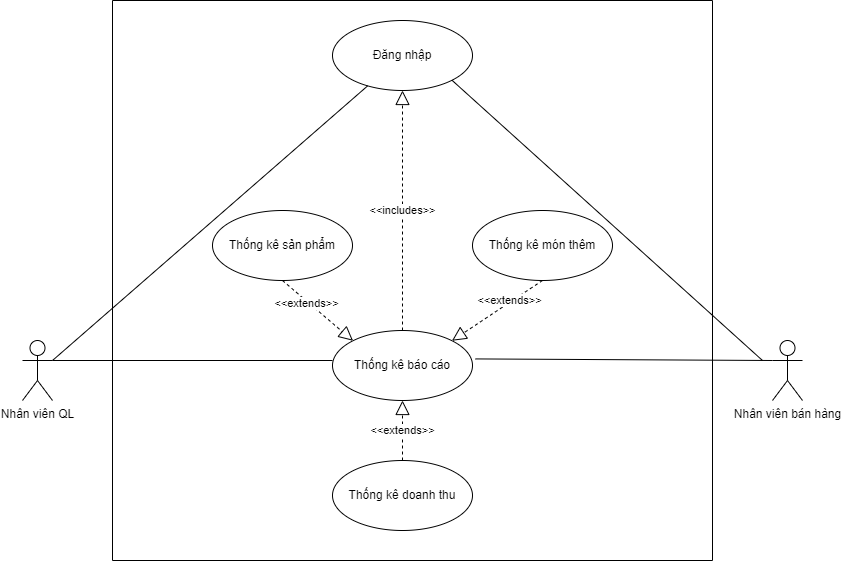

The diagram above was exported from draw.io. Its source (the exported page's mxGraphModel, read from the mxfile embedded in the PNG):
<mxGraphModel dx="1038" dy="1741" grid="1" gridSize="10" guides="1" tooltips="1" connect="1" arrows="1" fold="1" page="1" pageScale="1" pageWidth="850" pageHeight="1100" math="0" shadow="0">
  <root>
    <mxCell id="0" />
    <mxCell id="1" parent="0" />
    <mxCell id="H2jqgOgX7sUfRn8koQII-1" value="Thống kê báo cáo" style="ellipse;whiteSpace=wrap;html=1;" vertex="1" parent="1">
      <mxGeometry x="780" y="250" width="140" height="70" as="geometry" />
    </mxCell>
    <mxCell id="H2jqgOgX7sUfRn8koQII-2" value="Đăng nhập" style="ellipse;whiteSpace=wrap;html=1;" vertex="1" parent="1">
      <mxGeometry x="780" y="-60" width="140" height="70" as="geometry" />
    </mxCell>
    <mxCell id="H2jqgOgX7sUfRn8koQII-3" value="" style="endArrow=none;html=1;rounded=0;exitX=1;exitY=0.3333333333333333;exitDx=0;exitDy=0;exitPerimeter=0;" edge="1" parent="1" source="H2jqgOgX7sUfRn8koQII-8">
      <mxGeometry width="50" height="50" relative="1" as="geometry">
        <mxPoint x="440" y="270" as="sourcePoint" />
        <mxPoint x="780" y="280" as="targetPoint" />
      </mxGeometry>
    </mxCell>
    <mxCell id="H2jqgOgX7sUfRn8koQII-4" value="" style="endArrow=none;html=1;rounded=0;exitX=1;exitY=0.3333333333333333;exitDx=0;exitDy=0;exitPerimeter=0;" edge="1" parent="1" source="H2jqgOgX7sUfRn8koQII-8" target="H2jqgOgX7sUfRn8koQII-2">
      <mxGeometry width="50" height="50" relative="1" as="geometry">
        <mxPoint x="422.6923076923076" y="250" as="sourcePoint" />
        <mxPoint x="450" y="150" as="targetPoint" />
      </mxGeometry>
    </mxCell>
    <mxCell id="H2jqgOgX7sUfRn8koQII-5" value="Thống kê sản phẩm" style="ellipse;whiteSpace=wrap;html=1;" vertex="1" parent="1">
      <mxGeometry x="660" y="130" width="140" height="70" as="geometry" />
    </mxCell>
    <mxCell id="H2jqgOgX7sUfRn8koQII-6" value="Thống kê món thêm" style="ellipse;whiteSpace=wrap;html=1;" vertex="1" parent="1">
      <mxGeometry x="920" y="130" width="140" height="70" as="geometry" />
    </mxCell>
    <mxCell id="H2jqgOgX7sUfRn8koQII-8" value="Nhân viên QL" style="shape=umlActor;verticalLabelPosition=bottom;verticalAlign=top;html=1;" vertex="1" parent="1">
      <mxGeometry x="470" y="260" width="30" height="60" as="geometry" />
    </mxCell>
    <mxCell id="H2jqgOgX7sUfRn8koQII-10" value="" style="endArrow=block;dashed=1;endFill=0;endSize=12;html=1;rounded=0;exitX=0.5;exitY=1;exitDx=0;exitDy=0;entryX=1;entryY=0;entryDx=0;entryDy=0;" edge="1" parent="1" source="H2jqgOgX7sUfRn8koQII-6" target="H2jqgOgX7sUfRn8koQII-1">
      <mxGeometry width="160" relative="1" as="geometry">
        <mxPoint x="950" y="200" as="sourcePoint" />
        <mxPoint x="910" y="270" as="targetPoint" />
      </mxGeometry>
    </mxCell>
    <mxCell id="H2jqgOgX7sUfRn8koQII-11" value="&amp;lt;&amp;lt;extends&amp;gt;&amp;gt;" style="edgeLabel;html=1;align=center;verticalAlign=middle;resizable=0;points=[];" vertex="1" connectable="0" parent="H2jqgOgX7sUfRn8koQII-10">
      <mxGeometry x="-0.2849" y="-2" relative="1" as="geometry">
        <mxPoint as="offset" />
      </mxGeometry>
    </mxCell>
    <mxCell id="H2jqgOgX7sUfRn8koQII-13" value="&amp;lt;&amp;lt;includes&amp;gt;&amp;gt;" style="endArrow=block;dashed=1;endFill=0;endSize=12;html=1;rounded=0;entryX=0.5;entryY=1;entryDx=0;entryDy=0;exitX=0.5;exitY=0;exitDx=0;exitDy=0;" edge="1" parent="1" source="H2jqgOgX7sUfRn8koQII-1" target="H2jqgOgX7sUfRn8koQII-2">
      <mxGeometry width="160" relative="1" as="geometry">
        <mxPoint x="710" y="240" as="sourcePoint" />
        <mxPoint x="870" y="240" as="targetPoint" />
      </mxGeometry>
    </mxCell>
    <mxCell id="H2jqgOgX7sUfRn8koQII-14" value="" style="endArrow=none;html=1;rounded=0;" edge="1" parent="1">
      <mxGeometry width="50" height="50" relative="1" as="geometry">
        <mxPoint x="560" y="480" as="sourcePoint" />
        <mxPoint x="560" y="-80" as="targetPoint" />
      </mxGeometry>
    </mxCell>
    <mxCell id="H2jqgOgX7sUfRn8koQII-15" value="" style="endArrow=none;html=1;rounded=0;" edge="1" parent="1">
      <mxGeometry width="50" height="50" relative="1" as="geometry">
        <mxPoint x="560" y="480" as="sourcePoint" />
        <mxPoint x="1160" y="480" as="targetPoint" />
      </mxGeometry>
    </mxCell>
    <mxCell id="H2jqgOgX7sUfRn8koQII-16" value="" style="endArrow=none;html=1;rounded=0;" edge="1" parent="1">
      <mxGeometry width="50" height="50" relative="1" as="geometry">
        <mxPoint x="1160" y="-80" as="sourcePoint" />
        <mxPoint x="1160" y="480" as="targetPoint" />
      </mxGeometry>
    </mxCell>
    <mxCell id="H2jqgOgX7sUfRn8koQII-17" value="" style="endArrow=none;html=1;rounded=0;" edge="1" parent="1">
      <mxGeometry width="50" height="50" relative="1" as="geometry">
        <mxPoint x="560" y="-80" as="sourcePoint" />
        <mxPoint x="1160" y="-80" as="targetPoint" />
      </mxGeometry>
    </mxCell>
    <mxCell id="H2jqgOgX7sUfRn8koQII-18" value="Thống kê doanh thu" style="ellipse;whiteSpace=wrap;html=1;" vertex="1" parent="1">
      <mxGeometry x="780" y="380" width="140" height="70" as="geometry" />
    </mxCell>
    <mxCell id="H2jqgOgX7sUfRn8koQII-19" value="&amp;lt;&amp;lt;extends&amp;gt;&amp;gt;" style="endArrow=block;dashed=1;endFill=0;endSize=12;html=1;rounded=0;exitX=0.5;exitY=0;exitDx=0;exitDy=0;entryX=0.5;entryY=1;entryDx=0;entryDy=0;" edge="1" parent="1" source="H2jqgOgX7sUfRn8koQII-18" target="H2jqgOgX7sUfRn8koQII-1">
      <mxGeometry width="160" relative="1" as="geometry">
        <mxPoint x="968.74" y="318.77" as="sourcePoint" />
        <mxPoint x="860.8399999999999" y="292.41999999999996" as="targetPoint" />
      </mxGeometry>
    </mxCell>
    <mxCell id="H2jqgOgX7sUfRn8koQII-20" value="Nhân viên bán hàng" style="shape=umlActor;verticalLabelPosition=bottom;verticalAlign=top;html=1;" vertex="1" parent="1">
      <mxGeometry x="1220" y="260" width="30" height="60" as="geometry" />
    </mxCell>
    <mxCell id="H2jqgOgX7sUfRn8koQII-22" value="" style="endArrow=none;html=1;rounded=0;entryX=0;entryY=0.3333333333333333;entryDx=0;entryDy=0;entryPerimeter=0;exitX=1.02;exitY=0.406;exitDx=0;exitDy=0;exitPerimeter=0;" edge="1" parent="1" source="H2jqgOgX7sUfRn8koQII-1" target="H2jqgOgX7sUfRn8koQII-20">
      <mxGeometry width="50" height="50" relative="1" as="geometry">
        <mxPoint x="820" y="360" as="sourcePoint" />
        <mxPoint x="870" y="310" as="targetPoint" />
      </mxGeometry>
    </mxCell>
    <mxCell id="H2jqgOgX7sUfRn8koQII-24" value="" style="endArrow=block;dashed=1;endFill=0;endSize=12;html=1;rounded=0;exitX=0.5;exitY=1;exitDx=0;exitDy=0;entryX=0;entryY=0;entryDx=0;entryDy=0;" edge="1" parent="1" source="H2jqgOgX7sUfRn8koQII-5" target="H2jqgOgX7sUfRn8koQII-1">
      <mxGeometry width="160" relative="1" as="geometry">
        <mxPoint x="1000" y="210" as="sourcePoint" />
        <mxPoint x="909.4974746830583" y="270.25126265847075" as="targetPoint" />
      </mxGeometry>
    </mxCell>
    <mxCell id="H2jqgOgX7sUfRn8koQII-25" value="&amp;lt;&amp;lt;extends&amp;gt;&amp;gt;" style="edgeLabel;html=1;align=center;verticalAlign=middle;resizable=0;points=[];" vertex="1" connectable="0" parent="H2jqgOgX7sUfRn8koQII-24">
      <mxGeometry x="-0.2849" y="-2" relative="1" as="geometry">
        <mxPoint as="offset" />
      </mxGeometry>
    </mxCell>
    <mxCell id="H2jqgOgX7sUfRn8koQII-26" value="" style="endArrow=none;html=1;rounded=0;exitX=1;exitY=1;exitDx=0;exitDy=0;" edge="1" parent="1" source="H2jqgOgX7sUfRn8koQII-2">
      <mxGeometry width="50" height="50" relative="1" as="geometry">
        <mxPoint x="820" y="260" as="sourcePoint" />
        <mxPoint x="1210" y="280" as="targetPoint" />
      </mxGeometry>
    </mxCell>
  </root>
</mxGraphModel>